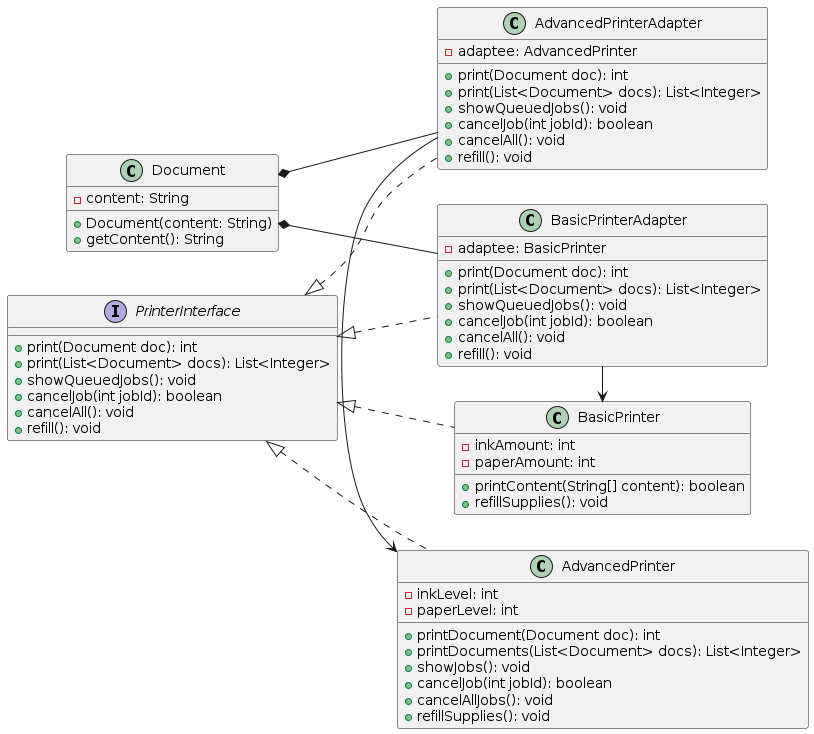

The diagram above was rendered by PlantUML. Its source (embedded in the PNG):
@startuml
left to right direction
skinparam packageStyle rectangle

interface PrinterInterface {
    + print(Document doc): int
    + print(List<Document> docs): List<Integer>
    + showQueuedJobs(): void
    + cancelJob(int jobId): boolean
    + cancelAll(): void
    + refill(): void
}

class Document {
    - content: String
    + Document(content: String)
    + getContent(): String
}

class AdvancedPrinter {
    - inkLevel: int
    - paperLevel: int
    + printDocument(Document doc): int
    + printDocuments(List<Document> docs): List<Integer>
    + showJobs(): void
    + cancelJob(int jobId): boolean
    + cancelAllJobs(): void
    + refillSupplies(): void
}

class BasicPrinter {
    - inkAmount: int
    - paperAmount: int
    + printContent(String[] content): boolean
    + refillSupplies(): void
}

class AdvancedPrinterAdapter {
    - adaptee: AdvancedPrinter
    + print(Document doc): int
    + print(List<Document> docs): List<Integer>
    + showQueuedJobs(): void
    + cancelJob(int jobId): boolean
    + cancelAll(): void
    + refill(): void
}

class BasicPrinterAdapter {
    - adaptee: BasicPrinter
    + print(Document doc): int
    + print(List<Document> docs): List<Integer>
    + showQueuedJobs(): void
    + cancelJob(int jobId): boolean
    + cancelAll(): void
    + refill(): void
}

PrinterInterface <|.. AdvancedPrinter
AdvancedPrinterAdapter -right-> AdvancedPrinter
PrinterInterface <|.. BasicPrinter
BasicPrinterAdapter -right-> BasicPrinter
PrinterInterface <|.. AdvancedPrinterAdapter
PrinterInterface <|.. BasicPrinterAdapter

Document *-- AdvancedPrinterAdapter
Document *-- BasicPrinterAdapter
@enduml